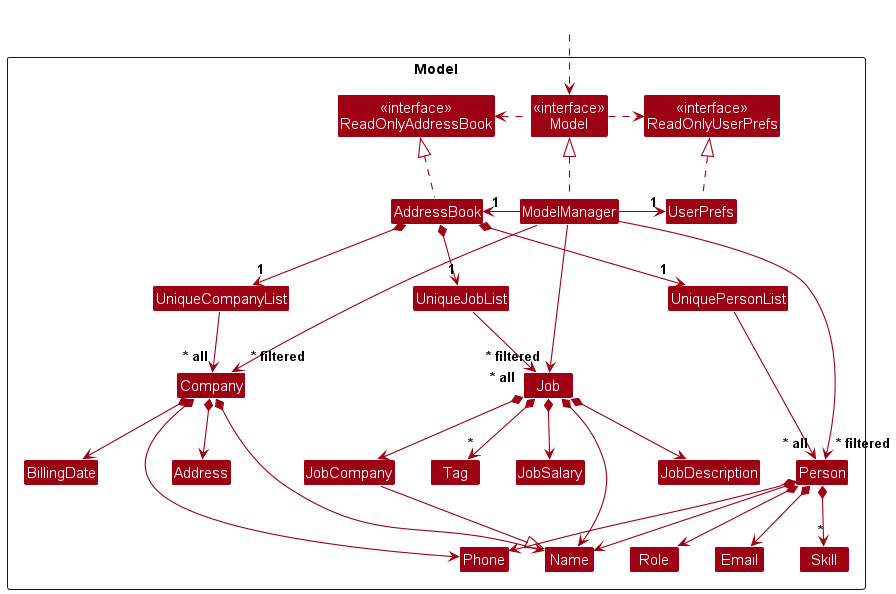

The diagram above was rendered by PlantUML. Its source (embedded in the PNG):
@startuml
!include style.puml
skinparam arrowThickness 1.1
skinparam arrowColor MODEL_COLOR
skinparam classBackgroundColor MODEL_COLOR

Package Model as ModelPackage <<Rectangle>>{
Class "<<interface>>\nReadOnlyAddressBook" as ReadOnlyAddressBook
Class "<<interface>>\nReadOnlyUserPrefs" as ReadOnlyUserPrefs
Class "<<interface>>\nModel" as Model
Class AddressBook
Class ModelManager
Class UserPrefs

Class UniquePersonList
Class Person
Class Role
Class Email
Class Name
Class Phone
Class Skill

Class UniqueJobList
Class Job
Class JobCompany
Class JobSalary
Class JobDescription
Class Tag

Class UniqueCompanyList
Class Company
Class BillingDate
Class Address

Class I #FFFFFF
}

Class HiddenOutside #FFFFFF
HiddenOutside ..> Model

AddressBook .up.|> ReadOnlyAddressBook

ModelManager .up.|> Model
Model .right.> ReadOnlyUserPrefs
Model .left.> ReadOnlyAddressBook
ModelManager -left-> "1" AddressBook
ModelManager -right-> "1" UserPrefs
UserPrefs .up.|> ReadOnlyUserPrefs

AddressBook *--> "1" UniquePersonList
UniquePersonList --> "~* all" Person
Person *--> Name
Person *--> Phone
Person *--> Email
Person *--> Role
Person *--> "*" Skill

Person -[hidden]up--> I
UniquePersonList -[hidden]right-> I

Name -[hidden]right-> Phone
Phone -[hidden]right-> Role
Role -[hidden]right-> Email

ModelManager --> "~* filtered" Person

AddressBook *--> "1" UniqueJobList
UniqueJobList --> "~* all" Job
Job *--> Name
Job *--> JobCompany
Job *--> JobSalary
Job *--> JobDescription
Job *--> "*" Tag

Job -[hidden]up-> I
UniqueJobList -[hidden]right-> I
JobSalary -[hidden]right> JobCompany
Tag -[hidden]right-> JobSalary
JobDescription -[hidden]right-> Tag
JobCompany -right-|> Name

ModelManager ---> "~* filtered" Job

AddressBook *--> "1" UniqueCompanyList
UniqueCompanyList --> "~* all" Company
Company *--> Name
Company *--> Address
Company *--> BillingDate
Company *--> Phone

ModelManager ---> "~* filtered" Company
@enduml